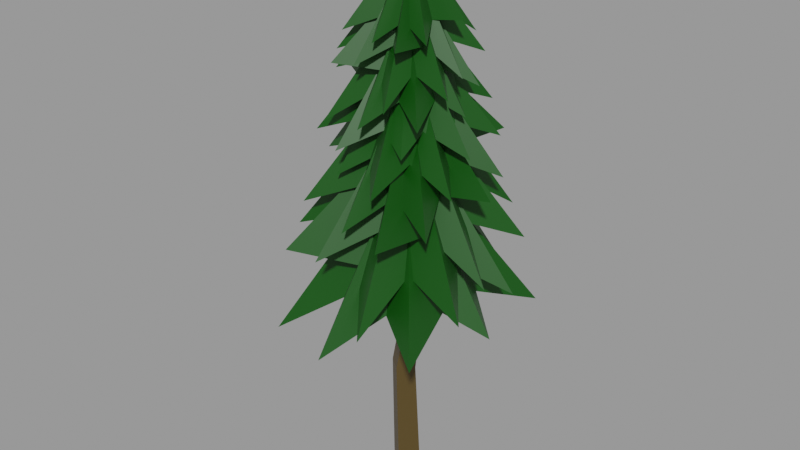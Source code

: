 # Source: low_poly_tree_2_eec33176-6518-4ba7-9bba-8da0e7681bf3.blend  (saved by Blender 2.80.59; exported with 4.5.12 LTS)
import bpy
from mathutils import Matrix  # noqa: F401  (used for matrix-valued properties, if any)

bpy.ops.wm.read_factory_settings(use_empty=True)
scene = bpy.context.scene
scene.name = 'upload'

# ---- collections
col_low_poly_tree_2 = bpy.data.collections.new('Low poly tree 2'); scene.collection.children.link(col_low_poly_tree_2)

# ---- materials (node trees are filled in below, after node groups)
mat_trunk = bpy.data.materials.new('Trunk')
mat_trunk.use_transparent_shadow = False
mat_trunk.roughness = 0.25
mat_material_001 = bpy.data.materials.new('Material.001')
mat_material_001.use_transparent_shadow = False
mat_material_001.roughness = 0.25

# ---- material node trees
mat_trunk.use_nodes = True; mat_trunk.node_tree.nodes.clear()
_N = mat_trunk.node_tree.nodes; _L = mat_trunk.node_tree.links
n0 = _N.new('ShaderNodeOutputMaterial'); n0.name = 'Material Output'; n0.location = (300, 300)
n1 = _N.new('ShaderNodeBsdfPrincipled'); n1.name = 'Principled BSDF'; n1.location = (10, 300)
n1.distribution = 'GGX'
n1.subsurface_method = 'BURLEY'
n1.inputs[0].default_value = (0.07324, 0.04627, 0.009381, 1.0)
n1.inputs[3].default_value = 1.45
_L.new(n1.outputs[0], n0.inputs[0])
n0.is_active_output = True
mat_material_001.use_nodes = True; mat_material_001.node_tree.nodes.clear()
_N = mat_material_001.node_tree.nodes; _L = mat_material_001.node_tree.links
n0 = _N.new('ShaderNodeOutputMaterial'); n0.name = 'Material Output'; n0.location = (300, 300)
n1 = _N.new('ShaderNodeBsdfPrincipled'); n1.name = 'Principled BSDF'; n1.location = (10, 300)
n1.distribution = 'GGX'
n1.subsurface_method = 'BURLEY'
n1.inputs[0].default_value = (0.0008722, 0.06372, 0.0, 1.0)
n1.inputs[3].default_value = 1.45
_L.new(n1.outputs[0], n0.inputs[0])
n0.is_active_output = True

# ---- meshes
me_vert_001 = bpy.data.meshes.new('Vert.001')
me_vert_001.from_pydata([(0.0144, -0.1241, -0.002641), (-0.1241, -0.01434, -0.002641), (-0.0144, 0.1241, 0.002641), (0.1241, 0.01434, 0.002641), (-0.005554, -0.1287, 0.9693), (-0.1241, -0.03479, 0.9683), (-0.03027, 0.08348, 0.9597), (0.08823, -0.01041, 0.9607), (0.03527, -0.04465, 1.512), (-0.06336, 0.03352, 1.511), (0.0147, 0.1319, 1.504), (0.1133, 0.05377, 1.504), (0.0077, -0.06662, 4.043), (-0.06662, -0.007688, 4.044), (-0.0077, 0.06662, 4.046), (0.06662, 0.007688, 4.045), (0.01061, -0.125, 0.1804), (-0.1241, -0.01824, 0.1804), (-0.0174, 0.1164, 0.1856), (0.1173, 0.009663, 0.1856), (0.007184, -0.1258, 0.3456), (-0.1241, -0.02175, 0.3456), (-0.02011, 0.1095, 0.3506), (0.1112, 0.005439, 0.3506), (0.003889, -0.1266, 0.5046), (-0.1241, -0.02514, 0.5046), (-0.02272, 0.1028, 0.5095), (0.1053, 0.001372, 0.5095), (0.0006737, -0.1273, 0.6598), (-0.1241, -0.02844, 0.6598), (-0.02527, 0.09629, 0.6645), (0.09951, -0.002596, 0.6645), (-0.002483, -0.1281, 0.8121), (-0.1241, -0.03168, 0.8121), (-0.02776, 0.08988, 0.8167), (0.09385, -0.006493, 0.8167), (0.006273, -0.1045, 1.128), (-0.1067, -0.01513, 1.126), (-0.01801, 0.09652, 1.106), (0.09497, 0.007131, 1.108), (0.01643, -0.08361, 1.263), (-0.0916, 0.001859, 1.261), (-0.00679, 0.1086, 1.242), (0.1012, 0.02315, 1.244), (0.02614, -0.06361, 1.392), (-0.07715, 0.01812, 1.391), (0.003945, 0.1202, 1.372), (0.1072, 0.03847, 1.373), (0.03344, -0.04615, 1.669), (-0.06362, 0.03081, 1.669), (0.01333, 0.1279, 1.672), (0.1104, 0.05089, 1.671), (0.03197, -0.04732, 1.805), (-0.0638, 0.02861, 1.805), (0.01213, 0.1244, 1.807), (0.1079, 0.04842, 1.807), (0.03059, -0.04842, 1.932), (-0.06396, 0.02655, 1.932), (0.011, 0.1211, 1.935), (0.1055, 0.04611, 1.934), (0.02927, -0.04947, 2.054), (-0.06411, 0.02457, 2.054), (0.009919, 0.1179, 2.056), (0.1033, 0.04389, 2.056), (0.02799, -0.05049, 2.172), (-0.06426, 0.02265, 2.172), (0.008872, 0.1149, 2.175), (0.1011, 0.04174, 2.174), (0.02674, -0.05148, 2.287), (-0.06441, 0.02078, 2.288), (0.00785, 0.1119, 2.29), (0.09899, 0.03964, 2.29), (0.02551, -0.05246, 2.4), (-0.06455, 0.01895, 2.401), (0.006849, 0.109, 2.403), (0.09691, 0.03758, 2.403), (0.02431, -0.05341, 2.512), (-0.06469, 0.01715, 2.512), (0.005866, 0.1061, 2.514), (0.09486, 0.03556, 2.514), (0.02312, -0.05435, 2.621), (-0.06483, 0.01538, 2.621), (0.004898, 0.1033, 2.623), (0.09284, 0.03357, 2.623), (0.02195, -0.05528, 2.729), (-0.06496, 0.01363, 2.729), (0.003943, 0.1005, 2.731), (0.09086, 0.03161, 2.731), (0.0208, -0.0562, 2.835), (-0.0651, 0.0119, 2.836), (0.002999, 0.09777, 2.838), (0.08889, 0.02967, 2.837), (0.01966, -0.05711, 2.941), (-0.06523, 0.01019, 2.941), (0.002067, 0.09506, 2.943), (0.08695, 0.02775, 2.943), (0.01852, -0.05801, 3.045), (-0.06536, 0.008503, 3.045), (0.001143, 0.09237, 3.047), (0.08503, 0.02586, 3.047), (0.01741, -0.0589, 3.148), (-0.06549, 0.006828, 3.148), (0.0002286, 0.08971, 3.151), (0.08313, 0.02398, 3.15), (0.0163, -0.05978, 3.251), (-0.06562, 0.005169, 3.251), (-0.0006779, 0.08707, 3.253), (0.08124, 0.02212, 3.253), (0.0152, -0.06066, 3.352), (-0.06575, 0.003522, 3.352), (-0.001577, 0.08445, 3.354), (0.07937, 0.02027, 3.354), (0.0141, -0.06152, 3.453), (-0.06588, 0.001889, 3.453), (-0.002469, 0.08185, 3.455), (0.07751, 0.01844, 3.455), (0.01302, -0.06239, 3.553), (-0.066, 0.0002671, 3.553), (-0.003355, 0.07927, 3.555), (0.07567, 0.01662, 3.555), (0.01194, -0.06324, 3.652), (-0.06613, -0.001344, 3.652), (-0.004235, 0.07671, 3.654), (0.07383, 0.01481, 3.654), (0.01087, -0.06409, 3.751), (-0.06625, -0.002944, 3.751), (-0.005109, 0.07416, 3.753), (0.07201, 0.01301, 3.753), (0.009808, -0.06494, 3.849), (-0.06638, -0.004534, 3.849), (-0.005978, 0.07163, 3.851), (0.07021, 0.01123, 3.851), (0.008751, -0.06578, 3.947), (-0.0665, -0.006116, 3.947), (-0.006841, 0.06912, 3.949), (0.06841, 0.009452, 3.948)], [], [(0, 1, 2, 3), (15, 14, 13, 12), (16, 17, 1, 0), (17, 18, 2, 1), (18, 19, 3, 2), (19, 16, 0, 3), (20, 21, 17, 16), (21, 22, 18, 17), (22, 23, 19, 18), (23, 20, 16, 19), (24, 25, 21, 20), (25, 26, 22, 21), (26, 27, 23, 22), (27, 24, 20, 23), (28, 29, 25, 24), (29, 30, 26, 25), (30, 31, 27, 26), (31, 28, 24, 27), (32, 33, 29, 28), (33, 34, 30, 29), (34, 35, 31, 30), (35, 32, 28, 31), (4, 5, 33, 32), (5, 6, 34, 33), (6, 7, 35, 34), (7, 4, 32, 35), (36, 37, 5, 4), (37, 38, 6, 5), (38, 39, 7, 6), (39, 36, 4, 7), (40, 41, 37, 36), (41, 42, 38, 37), (42, 43, 39, 38), (43, 40, 36, 39), (44, 45, 41, 40), (45, 46, 42, 41), (46, 47, 43, 42), (47, 44, 40, 43), (8, 9, 45, 44), (9, 10, 46, 45), (10, 11, 47, 46), (11, 8, 44, 47), (48, 49, 9, 8), (49, 50, 10, 9), (50, 51, 11, 10), (51, 48, 8, 11), (52, 53, 49, 48), (53, 54, 50, 49), (54, 55, 51, 50), (55, 52, 48, 51), (56, 57, 53, 52), (57, 58, 54, 53), (58, 59, 55, 54), (59, 56, 52, 55), (60, 61, 57, 56), (61, 62, 58, 57), (62, 63, 59, 58), (63, 60, 56, 59), (64, 65, 61, 60), (65, 66, 62, 61), (66, 67, 63, 62), (67, 64, 60, 63), (68, 69, 65, 64), (69, 70, 66, 65), (70, 71, 67, 66), (71, 68, 64, 67), (72, 73, 69, 68), (73, 74, 70, 69), (74, 75, 71, 70), (75, 72, 68, 71), (76, 77, 73, 72), (77, 78, 74, 73), (78, 79, 75, 74), (79, 76, 72, 75), (80, 81, 77, 76), (81, 82, 78, 77), (82, 83, 79, 78), (83, 80, 76, 79), (84, 85, 81, 80), (85, 86, 82, 81), (86, 87, 83, 82), (87, 84, 80, 83), (88, 89, 85, 84), (89, 90, 86, 85), (90, 91, 87, 86), (91, 88, 84, 87), (92, 93, 89, 88), (93, 94, 90, 89), (94, 95, 91, 90), (95, 92, 88, 91), (96, 97, 93, 92), (97, 98, 94, 93), (98, 99, 95, 94), (99, 96, 92, 95), (100, 101, 97, 96), (101, 102, 98, 97), (102, 103, 99, 98), (103, 100, 96, 99), (104, 105, 101, 100), (105, 106, 102, 101), (106, 107, 103, 102), (107, 104, 100, 103), (108, 109, 105, 104), (109, 110, 106, 105), (110, 111, 107, 106), (111, 108, 104, 107), (112, 113, 109, 108), (113, 114, 110, 109), (114, 115, 111, 110), (115, 112, 108, 111), (116, 117, 113, 112), (117, 118, 114, 113), (118, 119, 115, 114), (119, 116, 112, 115), (120, 121, 117, 116), (121, 122, 118, 117), (122, 123, 119, 118), (123, 120, 116, 119), (124, 125, 121, 120), (125, 126, 122, 121), (126, 127, 123, 122), (127, 124, 120, 123), (128, 129, 125, 124), (129, 130, 126, 125), (130, 131, 127, 126), (131, 128, 124, 127), (132, 133, 129, 128), (133, 134, 130, 129), (134, 135, 131, 130), (135, 132, 128, 131), (12, 13, 133, 132), (13, 14, 134, 133), (14, 15, 135, 134), (15, 12, 132, 135)])
me_vert_001.materials.append(mat_trunk)
me_vert_001.use_remesh_preserve_volume = False
me_vert_001.use_remesh_preserve_attributes = False
me_vert_001.use_mirror_vertex_groups = False
me_vert_001.update()
me_vert = bpy.data.meshes.new('Vert')
me_vert.from_pydata([(-9.375e-08, -4.967e-09, 2.812), (-0.2046, 0.4941, 1.712), (-0.4941, 0.2046, 1.712), (-0.4941, -0.2046, 1.712), (-0.2046, -0.4941, 1.712), (0.2046, -0.4941, 1.712), (0.4941, -0.2046, 1.712), (0.4941, 0.2046, 1.712), (0.2046, 0.4941, 1.712), (0.2046, 0.4941, 1.712), (0.7071, 0.7071, 1.5), (0.4941, 0.2046, 1.712), (0.7742, 1.192e-08, 1.5), (0.4941, -0.2046, 1.712), (0.5948, -0.7071, 1.5), (0.2046, -0.4941, 1.712), (-1.51e-07, -1.0, 1.5), (-0.2046, -0.4941, 1.712), (-0.7071, -0.7071, 1.352), (-0.4941, -0.2046, 1.712), (-1.0, 0.1536, 1.772), (-0.4941, 0.2046, 1.712), (-0.7071, 0.7071, 1.5), (-0.2046, 0.4941, 1.712), (0.0, 1.0, 1.5), (0.01, 0.01, 3.041), (-0.4786, 0.06733, 2.029), (-0.3761, -0.295, 2.029), (-0.04733, -0.4786, 2.029), (0.315, -0.3761, 2.029), (0.4986, -0.04733, 2.029), (0.3961, 0.315, 2.029), (0.06733, 0.4986, 2.029), (-0.295, 0.3961, 2.029), (-0.295, 0.3961, 2.029), (-0.2406, 0.8952, 1.834), (0.06733, 0.4986, 2.029), (0.3574, 0.6318, 1.834), (0.3961, 0.315, 2.029), (0.8448, 0.1704, 1.834), (0.4986, -0.04733, 2.029), (0.8132, -0.4387, 1.834), (0.315, -0.3761, 2.029), (0.2606, -0.8752, 1.698), (-0.04733, -0.4786, 2.029), (-0.5621, -0.7242, 2.085), (-0.3761, -0.295, 2.029), (-0.8752, -0.2406, 1.834), (-0.4786, 0.06733, 2.029), (-0.7932, 0.4587, 1.834), (0.006456, 0.02252, 3.253), (-0.2588, -0.3442, 2.321), (0.07818, -0.4244, 2.321), (0.3732, -0.2428, 2.321), (0.4534, 0.09424, 2.321), (0.2718, 0.3892, 2.321), (-0.06527, 0.4694, 2.321), (-0.3603, 0.2878, 2.321), (-0.4405, -0.0492, 2.321), (-0.4405, -0.0492, 2.321), (-0.817, 0.2184, 2.142), (-0.3603, 0.2878, 2.321), (-0.3371, 0.5805, 2.142), (-0.06527, 0.4694, 2.321), (0.2522, 0.765, 2.142), (0.2718, 0.3892, 2.321), (0.7272, 0.4662, 2.142), (0.4534, 0.09424, 2.321), (0.8299, -0.1734, 2.016), (0.3732, -0.2428, 2.321), (0.3395, -0.7664, 2.373), (0.07818, -0.4244, 2.321), (-0.1895, -0.8009, 2.142), (-0.2588, -0.3442, 2.321), (-0.7143, -0.4212, 2.142), (-0.005189, 0.02529, 3.447), (0.1703, -0.3523, 2.59), (0.3859, -0.1176, 2.59), (0.3724, 0.2008, 2.59), (0.1377, 0.4164, 2.59), (-0.1807, 0.4029, 2.59), (-0.3963, 0.1682, 2.59), (-0.3828, -0.1502, 2.59), (-0.1481, -0.3658, 2.59), (-0.1481, -0.3658, 2.59), (-0.532, -0.5481, 2.425), (-0.3828, -0.1502, 2.59), (-0.6075, -0.0002247, 2.425), (-0.3963, 0.1682, 2.59), (-0.4912, 0.5558, 2.425), (-0.1807, 0.4029, 2.59), (-0.03815, 0.8033, 2.425), (0.1377, 0.4164, 2.59), (0.5216, 0.5987, 2.309), (0.3724, 0.2008, 2.59), (0.7779, -0.06126, 2.637), (0.3859, -0.1176, 2.59), (0.5682, -0.5015, 2.425), (0.1703, -0.3523, 2.59), (0.02777, -0.7527, 2.425), (-0.01264, 0.01718, 3.625), (0.3694, -0.01132, 2.837), (0.2777, 0.2672, 2.837), (0.01586, 0.3992, 2.837), (-0.2626, 0.3075, 2.837), (-0.3947, 0.04568, 2.837), (-0.3029, -0.2328, 2.837), (-0.04114, -0.3649, 2.837), (0.2374, -0.2731, 2.837), (0.2374, -0.2731, 2.837), (0.2115, -0.6632, 2.685), (-0.04114, -0.3649, 2.837), (-0.2624, -0.478, 2.685), (-0.3029, -0.2328, 2.837), (-0.6568, -0.1351, 2.685), (-0.3947, 0.04568, 2.837), (-0.6523, 0.3398, 2.685), (-0.2626, 0.3075, 2.837), (-0.2368, 0.6976, 2.579), (0.01586, 0.3992, 2.837), (0.4082, 0.6073, 2.88), (0.2777, 0.2672, 2.837), (0.6678, 0.2413, 2.685), (0.3694, -0.01132, 2.837), (0.627, -0.3054, 2.685), (-0.00947, 0.007557, 3.79), (0.1848, 0.3016, 3.064), (-0.08, 0.3529, 3.064), (-0.3035, 0.2019, 3.064), (-0.3548, -0.06297, 3.064), (-0.2038, -0.2865, 3.064), (0.06106, -0.3378, 3.064), (0.2846, -0.1868, 3.064), (0.3359, 0.07808, 3.064), (0.3359, 0.07808, 3.064), (0.6376, -0.1177, 2.925), (0.2846, -0.1868, 3.064), (0.2762, -0.4152, 2.925), (0.06106, -0.3378, 3.064), (-0.1762, -0.5782, 2.925), (-0.2038, -0.2865, 3.064), (-0.5556, -0.3614, 2.925), (-0.3548, -0.06297, 3.064), (-0.6565, 0.1328, 2.827), (-0.3035, 0.2019, 3.064), (-0.2945, 0.6104, 3.104), (-0.08, 0.3529, 3.064), (0.1158, 0.6546, 2.925), (0.1848, 0.3016, 3.064), (0.5367, 0.3765, 2.925), (-0.0003187, 0.005785, 3.941), (-0.1493, 0.2938, 3.274), (-0.3093, 0.1041, 3.274), (-0.2883, -0.1432, 3.274), (-0.09863, -0.3032, 3.274), (0.1487, -0.2822, 3.274), (0.3087, -0.09252, 3.274), (0.2877, 0.1548, 3.274), (0.09799, 0.3148, 3.274), (0.09799, 0.3148, 3.274), (0.3906, 0.4693, 3.145), (0.2877, 0.1548, 3.274), (0.4674, 0.04548, 3.145), (0.3087, -0.09252, 3.274), (0.3953, -0.3909, 3.145), (0.1487, -0.2822, 3.274), (0.05096, -0.5984, 3.145), (-0.09863, -0.3032, 3.274), (-0.3913, -0.4577, 3.055), (-0.2883, -0.1432, 3.274), (-0.6124, 0.04731, 3.31), (-0.3093, 0.1041, 3.274), (-0.4638, 0.3967, 3.145), (-0.1493, 0.2938, 3.274), (-0.0516, 0.61, 3.145), (0.00521, 0.01234, 4.08), (-0.293, 0.02192, 3.466), (-0.2124, -0.1917, 3.466), (-0.004369, -0.2858, 3.466), (0.2093, -0.2053, 3.466), (0.3034, 0.00276, 3.466), (0.2228, 0.2164, 3.466), (0.01479, 0.3105, 3.466), (-0.1989, 0.23, 3.466), (-0.1989, 0.23, 3.466), (-0.1916, 0.5343, 3.348), (0.01479, 0.3105, 3.466), (0.1832, 0.4058, 3.348), (0.2228, 0.2164, 3.466), (0.5014, 0.1521, 3.348), (0.3034, 0.00276, 3.466), (0.5135, -0.2176, 3.348), (0.2093, -0.2053, 3.466), (0.202, -0.5096, 3.265), (-0.004369, -0.2858, 3.466), (-0.3028, -0.4606, 3.5), (-0.2124, -0.1917, 3.466), (-0.5168, -0.1845, 3.348), (-0.293, 0.02192, 3.466), (-0.5031, 0.2423, 3.348), (0.002427, 0.01972, 4.208), (-0.1391, -0.2155, 3.643), (0.06868, -0.2466, 3.643), (0.2376, -0.1218, 3.643), (0.2688, 0.08597, 3.643), (0.1439, 0.2549, 3.643), (-0.06382, 0.2861, 3.643), (-0.2328, 0.1612, 3.643), (-0.2639, -0.04653, 3.643), (-0.2639, -0.04653, 3.643), (-0.5051, 0.09586, 3.534), (-0.2328, 0.1612, 3.643), (-0.2337, 0.3392, 3.534), (-0.06382, 0.2861, 3.643), (0.1128, 0.4809, 3.534), (0.1439, 0.2549, 3.643), (0.4152, 0.3248, 3.534), (0.2688, 0.08597, 3.643), (0.51, -0.05642, 3.458), (0.2376, -0.1218, 3.643), (0.2441, -0.4399, 3.674), (0.06868, -0.2466, 3.643), (-0.07371, -0.4878, 3.534), (-0.1391, -0.2155, 3.643), (-0.4103, -0.2853, 3.534), (-0.004751, 0.0208, 4.326), (0.1206, -0.1984, 3.806), (0.2389, -0.0455, 3.806), (0.2144, 0.1462, 3.806), (0.06155, 0.2644, 3.806), (-0.1301, 0.24, 3.806), (-0.2484, 0.0871, 3.806), (-0.2239, -0.1046, 3.806), (-0.07105, -0.2228, 3.806), (-0.07105, -0.2228, 3.806), (-0.2936, -0.3527, 3.706), (-0.2239, -0.1046, 3.806), (-0.3673, -0.0255, 3.706), (-0.2484, 0.0871, 3.806), (-0.3256, 0.3164, 3.706), (-0.1301, 0.24, 3.806), (-0.06456, 0.4892, 3.706), (0.06155, 0.2644, 3.806), (0.2841, 0.3943, 3.636), (0.2144, 0.1462, 3.806), (0.4728, 0.008662, 3.835), (0.2389, -0.0455, 3.806), (0.3687, -0.2681, 3.706), (0.1206, -0.1984, 3.806), (0.05506, -0.4476, 3.706)], [], [(23, 24, 0), (19, 20, 0), (18, 19, 0), (21, 22, 0), (17, 18, 0), (17, 4, 0), (16, 17, 0), (15, 16, 0), (24, 9, 0), (19, 3, 0), (11, 12, 0), (10, 11, 0), (15, 5, 0), (23, 1, 0), (21, 2, 0), (13, 14, 0), (13, 6, 0), (20, 21, 0), (12, 13, 0), (22, 23, 0), (9, 8, 0), (9, 10, 0), (14, 15, 0), (11, 7, 0), (48, 49, 25), (44, 45, 25), (43, 44, 25), (46, 47, 25), (42, 43, 25), (42, 29, 25), (41, 42, 25), (40, 41, 25), (49, 34, 25), (44, 28, 25), (36, 37, 25), (35, 36, 25), (40, 30, 25), (48, 26, 25), (46, 27, 25), (38, 39, 25), (38, 31, 25), (45, 46, 25), (37, 38, 25), (47, 48, 25), (34, 33, 25), (34, 35, 25), (39, 40, 25), (36, 32, 25), (73, 74, 50), (69, 70, 50), (68, 69, 50), (71, 72, 50), (67, 68, 50), (67, 54, 50), (66, 67, 50), (65, 66, 50), (74, 59, 50), (69, 53, 50), (61, 62, 50), (60, 61, 50), (65, 55, 50), (73, 51, 50), (71, 52, 50), (63, 64, 50), (63, 56, 50), (70, 71, 50), (62, 63, 50), (72, 73, 50), (59, 58, 50), (59, 60, 50), (64, 65, 50), (61, 57, 50), (98, 99, 75), (94, 95, 75), (93, 94, 75), (96, 97, 75), (92, 93, 75), (92, 79, 75), (91, 92, 75), (90, 91, 75), (99, 84, 75), (94, 78, 75), (86, 87, 75), (85, 86, 75), (90, 80, 75), (98, 76, 75), (96, 77, 75), (88, 89, 75), (88, 81, 75), (95, 96, 75), (87, 88, 75), (97, 98, 75), (84, 83, 75), (84, 85, 75), (89, 90, 75), (86, 82, 75), (123, 124, 100), (119, 120, 100), (118, 119, 100), (121, 122, 100), (117, 118, 100), (117, 104, 100), (116, 117, 100), (115, 116, 100), (124, 109, 100), (119, 103, 100), (111, 112, 100), (110, 111, 100), (115, 105, 100), (123, 101, 100), (121, 102, 100), (113, 114, 100), (113, 106, 100), (120, 121, 100), (112, 113, 100), (122, 123, 100), (109, 108, 100), (109, 110, 100), (114, 115, 100), (111, 107, 100), (148, 149, 125), (144, 145, 125), (143, 144, 125), (146, 147, 125), (142, 143, 125), (142, 129, 125), (141, 142, 125), (140, 141, 125), (149, 134, 125), (144, 128, 125), (136, 137, 125), (135, 136, 125), (140, 130, 125), (148, 126, 125), (146, 127, 125), (138, 139, 125), (138, 131, 125), (145, 146, 125), (137, 138, 125), (147, 148, 125), (134, 133, 125), (134, 135, 125), (139, 140, 125), (136, 132, 125), (173, 174, 150), (169, 170, 150), (168, 169, 150), (171, 172, 150), (167, 168, 150), (167, 154, 150), (166, 167, 150), (165, 166, 150), (174, 159, 150), (169, 153, 150), (161, 162, 150), (160, 161, 150), (165, 155, 150), (173, 151, 150), (171, 152, 150), (163, 164, 150), (163, 156, 150), (170, 171, 150), (162, 163, 150), (172, 173, 150), (159, 158, 150), (159, 160, 150), (164, 165, 150), (161, 157, 150), (198, 199, 175), (194, 195, 175), (193, 194, 175), (196, 197, 175), (192, 193, 175), (192, 179, 175), (191, 192, 175), (190, 191, 175), (199, 184, 175), (194, 178, 175), (186, 187, 175), (185, 186, 175), (190, 180, 175), (198, 176, 175), (196, 177, 175), (188, 189, 175), (188, 181, 175), (195, 196, 175), (187, 188, 175), (197, 198, 175), (184, 183, 175), (184, 185, 175), (189, 190, 175), (186, 182, 175), (223, 224, 200), (219, 220, 200), (218, 219, 200), (221, 222, 200), (217, 218, 200), (217, 204, 200), (216, 217, 200), (215, 216, 200), (224, 209, 200), (219, 203, 200), (211, 212, 200), (210, 211, 200), (215, 205, 200), (223, 201, 200), (221, 202, 200), (213, 214, 200), (213, 206, 200), (220, 221, 200), (212, 213, 200), (222, 223, 200), (209, 208, 200), (209, 210, 200), (214, 215, 200), (211, 207, 200), (248, 249, 225), (244, 245, 225), (243, 244, 225), (246, 247, 225), (242, 243, 225), (242, 229, 225), (241, 242, 225), (240, 241, 225), (249, 234, 225), (244, 228, 225), (236, 237, 225), (235, 236, 225), (240, 230, 225), (248, 226, 225), (246, 227, 225), (238, 239, 225), (238, 231, 225), (245, 246, 225), (237, 238, 225), (247, 248, 225), (234, 233, 225), (234, 235, 225), (239, 240, 225), (236, 232, 225)])
_uv = me_vert.uv_layers.new(name='UVMap')
_uv.uv.foreach_set('vector', [0.0, 0.0, 0.0, 0.0, 0.0, 0.0, 0.0, 0.0, 0.0, 0.0, 0.0, 0.0, 0.0, 0.0, 0.0, 0.0, 0.0, 0.0, 0.0, 0.0, 0.0, 0.0, 0.0, 0.0, 0.0, 0.0, 0.0, 0.0, 0.0, 0.0, 0.0, 0.0, 0.0, 0.0, 0.0, 0.0, 0.0, 0.0, 0.0, 0.0, 0.0, 0.0, 0.0, 0.0, 0.0, 0.0, 0.0, 0.0, 0.0, 0.0, 0.0, 0.0, 0.0, 0.0, 0.0, 0.0, 0.0, 0.0, 0.0, 0.0, 0.0, 0.0, 0.0, 0.0, 0.0, 0.0, 0.0, 0.0, 0.0, 0.0, 0.0, 0.0, 0.0, 0.0, 0.0, 0.0, 0.0, 0.0, 0.0, 0.0, 0.0, 0.0, 0.0, 0.0, 0.0, 0.0, 0.0, 0.0, 0.0, 0.0, 0.0, 0.0, 0.0, 0.0, 0.0, 0.0, 0.0, 0.0, 0.0, 0.0, 0.0, 0.0, 0.0, 0.0, 0.0, 0.0, 0.0, 0.0, 0.0, 0.0, 0.0, 0.0, 0.0, 0.0, 0.0, 0.0, 0.0, 0.0, 0.0, 0.0, 0.0, 0.0, 0.0, 0.0, 0.0, 0.0, 0.0, 0.0, 0.0, 0.0, 0.0, 0.0, 0.0, 0.0, 0.0, 0.0, 0.0, 0.0, 0.0, 0.0, 0.0, 0.0, 0.0, 0.0, 0.0, 0.0, 0.0, 0.0, 0.0, 0.0, 0.0, 0.0, 0.0, 0.0, 0.0, 0.0, 0.0, 0.0, 0.0, 0.0, 0.0, 0.0, 0.0, 0.0, 0.0, 0.0, 0.0, 0.0, 0.0, 0.0, 0.0, 0.0, 0.0, 0.0, 0.0, 0.0, 0.0, 0.0, 0.0, 0.0, 0.0, 0.0, 0.0, 0.0, 0.0, 0.0, 0.0, 0.0, 0.0, 0.0, 0.0, 0.0, 0.0, 0.0, 0.0, 0.0, 0.0, 0.0, 0.0, 0.0, 0.0, 0.0, 0.0, 0.0, 0.0, 0.0, 0.0, 0.0, 0.0, 0.0, 0.0, 0.0, 0.0, 0.0, 0.0, 0.0, 0.0, 0.0, 0.0, 0.0, 0.0, 0.0, 0.0, 0.0, 0.0, 0.0, 0.0, 0.0, 0.0, 0.0, 0.0, 0.0, 0.0, 0.0, 0.0, 0.0, 0.0, 0.0, 0.0, 0.0, 0.0, 0.0, 0.0, 0.0, 0.0, 0.0, 0.0, 0.0, 0.0, 0.0, 0.0, 0.0, 0.0, 0.0, 0.0, 0.0, 0.0, 0.0, 0.0, 0.0, 0.0, 0.0, 0.0, 0.0, 0.0, 0.0, 0.0, 0.0, 0.0, 0.0, 0.0, 0.0, 0.0, 0.0, 0.0, 0.0, 0.0, 0.0, 0.0, 0.0, 0.0, 0.0, 0.0, 0.0, 0.0, 0.0, 0.0, 0.0, 0.0, 0.0, 0.0, 0.0, 0.0, 0.0, 0.0, 0.0, 0.0, 0.0, 0.0, 0.0, 0.0, 0.0, 0.0, 0.0, 0.0, 0.0, 0.0, 0.0, 0.0, 0.0, 0.0, 0.0, 0.0, 0.0, 0.0, 0.0, 0.0, 0.0, 0.0, 0.0, 0.0, 0.0, 0.0, 0.0, 0.0, 0.0, 0.0, 0.0, 0.0, 0.0, 0.0, 0.0, 0.0, 0.0, 0.0, 0.0, 0.0, 0.0, 0.0, 0.0, 0.0, 0.0, 0.0, 0.0, 0.0, 0.0, 0.0, 0.0, 0.0, 0.0, 0.0, 0.0, 0.0, 0.0, 0.0, 0.0, 0.0, 0.0, 0.0, 0.0, 0.0, 0.0, 0.0, 0.0, 0.0, 0.0, 0.0, 0.0, 0.0, 0.0, 0.0, 0.0, 0.0, 0.0, 0.0, 0.0, 0.0, 0.0, 0.0, 0.0, 0.0, 0.0, 0.0, 0.0, 0.0, 0.0, 0.0, 0.0, 0.0, 0.0, 0.0, 0.0, 0.0, 0.0, 0.0, 0.0, 0.0, 0.0, 0.0, 0.0, 0.0, 0.0, 0.0, 0.0, 0.0, 0.0, 0.0, 0.0, 0.0, 0.0, 0.0, 0.0, 0.0, 0.0, 0.0, 0.0, 0.0, 0.0, 0.0, 0.0, 0.0, 0.0, 0.0, 0.0, 0.0, 0.0, 0.0, 0.0, 0.0, 0.0, 0.0, 0.0, 0.0, 0.0, 0.0, 0.0, 0.0, 0.0, 0.0, 0.0, 0.0, 0.0, 0.0, 0.0, 0.0, 0.0, 0.0, 0.0, 0.0, 0.0, 0.0, 0.0, 0.0, 0.0, 0.0, 0.0, 0.0, 0.0, 0.0, 0.0, 0.0, 0.0, 0.0, 0.0, 0.0, 0.0, 0.0, 0.0, 0.0, 0.0, 0.0, 0.0, 0.0, 0.0, 0.0, 0.0, 0.0, 0.0, 0.0, 0.0, 0.0, 0.0, 0.0, 0.0, 0.0, 0.0, 0.0, 0.0, 0.0, 0.0, 0.0, 0.0, 0.0, 0.0, 0.0, 0.0, 0.0, 0.0, 0.0, 0.0, 0.0, 0.0, 0.0, 0.0, 0.0, 0.0, 0.0, 0.0, 0.0, 0.0, 0.0, 0.0, 0.0, 0.0, 0.0, 0.0, 0.0, 0.0, 0.0, 0.0, 0.0, 0.0, 0.0, 0.0, 0.0, 0.0, 0.0, 0.0, 0.0, 0.0, 0.0, 0.0, 0.0, 0.0, 0.0, 0.0, 0.0, 0.0, 0.0, 0.0, 0.0, 0.0, 0.0, 0.0, 0.0, 0.0, 0.0, 0.0, 0.0, 0.0, 0.0, 0.0, 0.0, 0.0, 0.0, 0.0, 0.0, 0.0, 0.0, 0.0, 0.0, 0.0, 0.0, 0.0, 0.0, 0.0, 0.0, 0.0, 0.0, 0.0, 0.0, 0.0, 0.0, 0.0, 0.0, 0.0, 0.0, 0.0, 0.0, 0.0, 0.0, 0.0, 0.0, 0.0, 0.0, 0.0, 0.0, 0.0, 0.0, 0.0, 0.0, 0.0, 0.0, 0.0, 0.0, 0.0, 0.0, 0.0, 0.0, 0.0, 0.0, 0.0, 0.0, 0.0, 0.0, 0.0, 0.0, 0.0, 0.0, 0.0, 0.0, 0.0, 0.0, 0.0, 0.0, 0.0, 0.0, 0.0, 0.0, 0.0, 0.0, 0.0, 0.0, 0.0, 0.0, 0.0, 0.0, 0.0, 0.0, 0.0, 0.0, 0.0, 0.0, 0.0, 0.0, 0.0, 0.0, 0.0, 0.0, 0.0, 0.0, 0.0, 0.0, 0.0, 0.0, 0.0, 0.0, 0.0, 0.0, 0.0, 0.0, 0.0, 0.0, 0.0, 0.0, 0.0, 0.0, 0.0, 0.0, 0.0, 0.0, 0.0, 0.0, 0.0, 0.0, 0.0, 0.0, 0.0, 0.0, 0.0, 0.0, 0.0, 0.0, 0.0, 0.0, 0.0, 0.0, 0.0, 0.0, 0.0, 0.0, 0.0, 0.0, 0.0, 0.0, 0.0, 0.0, 0.0, 0.0, 0.0, 0.0, 0.0, 0.0, 0.0, 0.0, 0.0, 0.0, 0.0, 0.0, 0.0, 0.0, 0.0, 0.0, 0.0, 0.0, 0.0, 0.0, 0.0, 0.0, 0.0, 0.0, 0.0, 0.0, 0.0, 0.0, 0.0, 0.0, 0.0, 0.0, 0.0, 0.0, 0.0, 0.0, 0.0, 0.0, 0.0, 0.0, 0.0, 0.0, 0.0, 0.0, 0.0, 0.0, 0.0, 0.0, 0.0, 0.0, 0.0, 0.0, 0.0, 0.0, 0.0, 0.0, 0.0, 0.0, 0.0, 0.0, 0.0, 0.0, 0.0, 0.0, 0.0, 0.0, 0.0, 0.0, 0.0, 0.0, 0.0, 0.0, 0.0, 0.0, 0.0, 0.0, 0.0, 0.0, 0.0, 0.0, 0.0, 0.0, 0.0, 0.0, 0.0, 0.0, 0.0, 0.0, 0.0, 0.0, 0.0, 0.0, 0.0, 0.0, 0.0, 0.0, 0.0, 0.0, 0.0, 0.0, 0.0, 0.0, 0.0, 0.0, 0.0, 0.0, 0.0, 0.0, 0.0, 0.0, 0.0, 0.0, 0.0, 0.0, 0.0, 0.0, 0.0, 0.0, 0.0, 0.0, 0.0, 0.0, 0.0, 0.0, 0.0, 0.0, 0.0, 0.0, 0.0, 0.0, 0.0, 0.0, 0.0, 0.0, 0.0, 0.0, 0.0, 0.0, 0.0, 0.0, 0.0, 0.0, 0.0, 0.0, 0.0, 0.0, 0.0, 0.0, 0.0, 0.0, 0.0, 0.0, 0.0, 0.0, 0.0, 0.0, 0.0, 0.0, 0.0, 0.0, 0.0, 0.0, 0.0, 0.0, 0.0, 0.0, 0.0, 0.0, 0.0, 0.0, 0.0, 0.0, 0.0, 0.0, 0.0, 0.0, 0.0, 0.0, 0.0, 0.0, 0.0, 0.0, 0.0, 0.0, 0.0, 0.0, 0.0, 0.0, 0.0, 0.0, 0.0, 0.0, 0.0, 0.0, 0.0, 0.0, 0.0, 0.0, 0.0, 0.0, 0.0, 0.0, 0.0, 0.0, 0.0, 0.0, 0.0, 0.0, 0.0, 0.0, 0.0, 0.0, 0.0, 0.0, 0.0, 0.0, 0.0, 0.0, 0.0, 0.0, 0.0, 0.0, 0.0, 0.0, 0.0, 0.0, 0.0, 0.0, 0.0, 0.0, 0.0, 0.0, 0.0, 0.0, 0.0, 0.0, 0.0, 0.0, 0.0, 0.0, 0.0, 0.0, 0.0, 0.0, 0.0, 0.0, 0.0, 0.0, 0.0, 0.0, 0.0, 0.0, 0.0, 0.0, 0.0, 0.0, 0.0, 0.0, 0.0, 0.0, 0.0, 0.0, 0.0, 0.0, 0.0, 0.0, 0.0, 0.0, 0.0, 0.0, 0.0, 0.0, 0.0, 0.0, 0.0, 0.0, 0.0, 0.0, 0.0, 0.0, 0.0, 0.0, 0.0, 0.0, 0.0, 0.0, 0.0, 0.0, 0.0, 0.0, 0.0, 0.0, 0.0, 0.0, 0.0, 0.0, 0.0, 0.0, 0.0, 0.0, 0.0, 0.0, 0.0, 0.0, 0.0, 0.0, 0.0, 0.0, 0.0, 0.0, 0.0, 0.0, 0.0, 0.0, 0.0, 0.0, 0.0, 0.0, 0.0, 0.0, 0.0, 0.0, 0.0, 0.0, 0.0, 0.0, 0.0, 0.0, 0.0, 0.0, 0.0, 0.0, 0.0, 0.0, 0.0, 0.0, 0.0, 0.0, 0.0, 0.0, 0.0, 0.0, 0.0, 0.0, 0.0, 0.0, 0.0, 0.0, 0.0, 0.0, 0.0, 0.0, 0.0, 0.0, 0.0, 0.0, 0.0, 0.0, 0.0, 0.0, 0.0, 0.0, 0.0, 0.0, 0.0, 0.0, 0.0, 0.0, 0.0, 0.0, 0.0, 0.0, 0.0, 0.0, 0.0, 0.0, 0.0, 0.0, 0.0, 0.0, 0.0, 0.0, 0.0, 0.0, 0.0, 0.0, 0.0, 0.0, 0.0, 0.0, 0.0, 0.0, 0.0, 0.0, 0.0, 0.0, 0.0, 0.0, 0.0, 0.0, 0.0, 0.0, 0.0, 0.0, 0.0, 0.0, 0.0, 0.0, 0.0, 0.0, 0.0, 0.0, 0.0, 0.0, 0.0, 0.0, 0.0, 0.0, 0.0, 0.0, 0.0, 0.0, 0.0, 0.0, 0.0, 0.0, 0.0, 0.0, 0.0, 0.0, 0.0, 0.0, 0.0, 0.0, 0.0, 0.0, 0.0, 0.0, 0.0, 0.0, 0.0, 0.0, 0.0, 0.0, 0.0, 0.0, 0.0, 0.0, 0.0, 0.0, 0.0, 0.0, 0.0, 0.0, 0.0, 0.0, 0.0, 0.0, 0.0, 0.0, 0.0, 0.0, 0.0, 0.0, 0.0, 0.0, 0.0, 0.0, 0.0, 0.0, 0.0, 0.0, 0.0, 0.0, 0.0, 0.0, 0.0, 0.0, 0.0, 0.0, 0.0, 0.0, 0.0, 0.0, 0.0, 0.0, 0.0, 0.0, 0.0, 0.0, 0.0, 0.0, 0.0, 0.0, 0.0, 0.0, 0.0, 0.0, 0.0, 0.0, 0.0, 0.0, 0.0, 0.0, 0.0, 0.0, 0.0, 0.0, 0.0, 0.0, 0.0, 0.0, 0.0, 0.0, 0.0, 0.0, 0.0, 0.0, 0.0, 0.0, 0.0, 0.0, 0.0, 0.0, 0.0, 0.0, 0.0, 0.0, 0.0, 0.0, 0.0, 0.0, 0.0, 0.0, 0.0, 0.0, 0.0, 0.0, 0.0, 0.0, 0.0, 0.0, 0.0, 0.0, 0.0, 0.0, 0.0, 0.0, 0.0, 0.0, 0.0, 0.0, 0.0, 0.0, 0.0, 0.0, 0.0, 0.0, 0.0, 0.0, 0.0, 0.0, 0.0, 0.0, 0.0, 0.0, 0.0, 0.0, 0.0, 0.0, 0.0, 0.0, 0.0, 0.0, 0.0, 0.0, 0.0, 0.0, 0.0, 0.0, 0.0, 0.0, 0.0, 0.0, 0.0, 0.0, 0.0, 0.0, 0.0, 0.0, 0.0, 0.0, 0.0, 0.0, 0.0, 0.0, 0.0, 0.0, 0.0, 0.0, 0.0, 0.0, 0.0, 0.0, 0.0, 0.0, 0.0, 0.0, 0.0, 0.0, 0.0, 0.0, 0.0, 0.0, 0.0, 0.0, 0.0, 0.0, 0.0, 0.0, 0.0, 0.0, 0.0, 0.0, 0.0, 0.0, 0.0, 0.0, 0.0, 0.0, 0.0, 0.0, 0.0, 0.0, 0.0, 0.0, 0.0, 0.0, 0.0, 0.0, 0.0, 0.0, 0.0, 0.0, 0.0, 0.0, 0.0, 0.0, 0.0, 0.0, 0.0, 0.0, 0.0, 0.0, 0.0, 0.0, 0.0, 0.0, 0.0, 0.0, 0.0, 0.0, 0.0, 0.0, 0.0, 0.0, 0.0, 0.0, 0.0, 0.0, 0.0, 0.0, 0.0, 0.0, 0.0, 0.0, 0.0, 0.0, 0.0, 0.0, 0.0, 0.0, 0.0, 0.0, 0.0, 0.0, 0.0, 0.0, 0.0, 0.0, 0.0, 0.0, 0.0, 0.0, 0.0, 0.0, 0.0, 0.0, 0.0, 0.0, 0.0, 0.0, 0.0, 0.0, 0.0, 0.0, 0.0, 0.0, 0.0, 0.0, 0.0, 0.0, 0.0, 0.0, 0.0, 0.0, 0.0, 0.0, 0.0, 0.0, 0.0, 0.0, 0.0, 0.0, 0.0, 0.0, 0.0, 0.0, 0.0, 0.0, 0.0, 0.0, 0.0, 0.0, 0.0, 0.0, 0.0, 0.0, 0.0, 0.0, 0.0, 0.0, 0.0, 0.0, 0.0, 0.0, 0.0, 0.0, 0.0, 0.0, 0.0, 0.0, 0.0])
me_vert.materials.append(mat_material_001)
me_vert.use_remesh_preserve_volume = False
me_vert.use_remesh_preserve_attributes = False
me_vert.use_mirror_vertex_groups = False
me_vert.update()

# ---- objects
ob_trunk = bpy.data.objects.new('Trunk', me_vert_001)
ob_tree_base = bpy.data.objects.new('Tree_base', None)
ob_crown = bpy.data.objects.new('Crown', me_vert)

# ---- transforms, parenting, visibility, modifiers, constraints
ob_trunk.parent = ob_tree_base
ob_trunk.location = (0.0, 0.0, 0.0)
ob_trunk.lineart.crease_threshold = 0.0
ob_tree_base.location = (0.0, 0.0, 0.0)
ob_tree_base.lineart.crease_threshold = 0.0
ob_crown.parent = ob_tree_base
ob_crown.location = (0.0, 0.0, 0.0)
ob_crown.lineart.crease_threshold = 0.0

# ---- collection membership
scene.collection.objects.link(ob_trunk)
scene.collection.objects.link(ob_tree_base)
scene.collection.objects.link(ob_crown)
col_low_poly_tree_2.objects.link(ob_trunk)
col_low_poly_tree_2.objects.link(ob_tree_base)
col_low_poly_tree_2.objects.link(ob_crown)

# ---- scene / render settings (as saved in the file)
scene.frame_start = 1; scene.frame_end = 250; scene.frame_set(1)
scene.render.engine = 'BLENDER_EEVEE_NEXT'
scene.render.image_settings.exr_codec = 'NONE'
scene.render.simplify_subdivision_render = 0
scene.render.simplify_child_particles_render = 0.0
scene.cycles.use_denoising = False
scene.cycles.samples = 128
scene.cycles.sampling_pattern = 'TABULATED_SOBOL'
scene.cycles.use_adaptive_sampling = False
scene.cycles.use_light_tree = False
scene.view_settings.view_transform = 'Filmic'
bpy.context.view_layer.update()

# ---- added for rendering (the .blend has no active camera and no usable light): camera, sun + grey world if the file has none
cam_auto = bpy.data.cameras.new('AutoCamera')
cam_auto.lens = 50.0
cam_auto.sensor_width = 36.0
cam_auto.clip_end = 1000.0
ob_auto_camera = bpy.data.objects.new('AutoCamera', cam_auto)
scene.collection.objects.link(ob_auto_camera)
ob_auto_camera.location = (4.6525, -5.67612, 5.94552)
ob_auto_camera.rotation_euler = (1.09748, -7.21219e-08, 0.694738)
scene.camera = ob_auto_camera
light_auto_sun = bpy.data.lights.new('AutoSun', 'SUN')
light_auto_sun.energy = 3.0
light_auto_sun.angle = 0.0523599
ob_auto_sun = bpy.data.objects.new('AutoSun', light_auto_sun)
scene.collection.objects.link(ob_auto_sun)
ob_auto_sun.rotation_euler = (0.872665, 0.174533, 0.523599)
if scene.world is None:
    world_auto = bpy.data.worlds.new('AutoWorld')
    world_auto.color = (0.3, 0.3, 0.3)
    scene.world = world_auto
bpy.context.view_layer.update()
